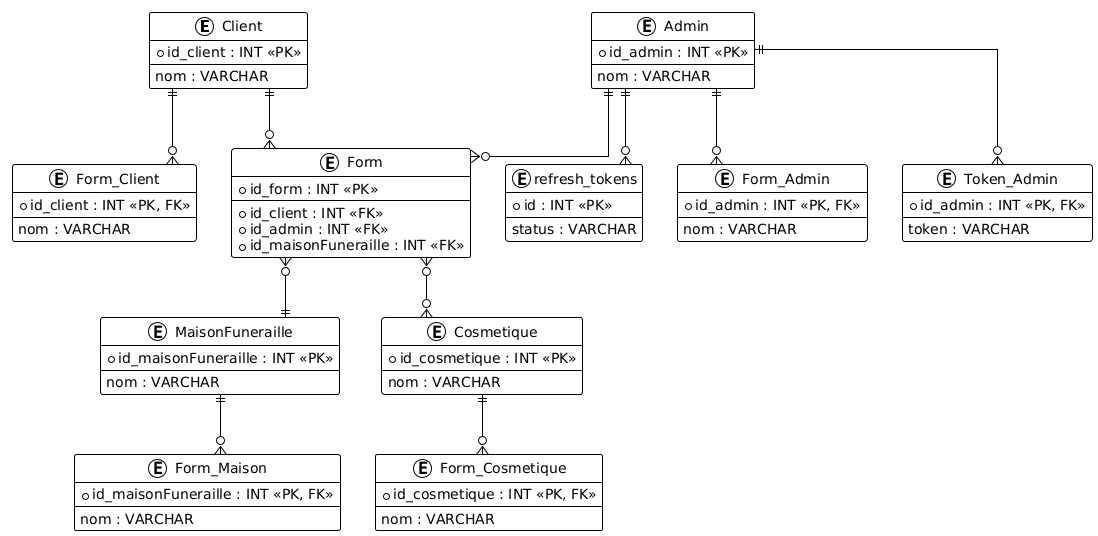

The diagram above was rendered by PlantUML. Its source (embedded in the PNG):
@startuml
!theme plain
skinparam linetype ortho

entity Client {
  * id_client : INT <<PK>>
  --
  nom : VARCHAR
}

entity Admin {
  * id_admin : INT <<PK>>
  --
  nom : VARCHAR
}

entity Form {
  * id_form : INT <<PK>>
  --
  * id_client : INT <<FK>>
  * id_admin : INT <<FK>>
  * id_maisonFuneraille : INT <<FK>>
}

entity MaisonFuneraille {
  * id_maisonFuneraille : INT <<PK>>
  --
  nom : VARCHAR
}

entity Cosmetique {
  * id_cosmetique : INT <<PK>>
  --
  nom : VARCHAR
}

entity refresh_tokens {
  * id : INT <<PK>>
  --
  status : VARCHAR
}

' Tables associatives (relations n..n)
entity Form_Client {
  * id_client : INT <<PK, FK>>
  --
  nom : VARCHAR
}

entity Form_Admin {
  * id_admin : INT <<PK, FK>>
  --
  nom : VARCHAR
}

entity Form_Maison {
  * id_maisonFuneraille : INT <<PK, FK>>
  --
  nom : VARCHAR
}

entity Form_Cosmetique {
  * id_cosmetique : INT <<PK, FK>>
  --
  nom : VARCHAR
}

entity Token_Admin {
  * id_admin : INT <<PK, FK>>
  --
  token : VARCHAR
}

' Relations
Client ||--o{ Form

Admin ||--o{ Form

Form }o--o{ Cosmetique

Form }o--|| MaisonFuneraille

Client ||--o{ Form_Client

Admin ||--o{ Form_Admin

MaisonFuneraille ||--o{ Form_Maison

Cosmetique ||--o{ Form_Cosmetique

Admin ||--o{ Token_Admin

Admin ||--o{ refresh_tokens
@enduml